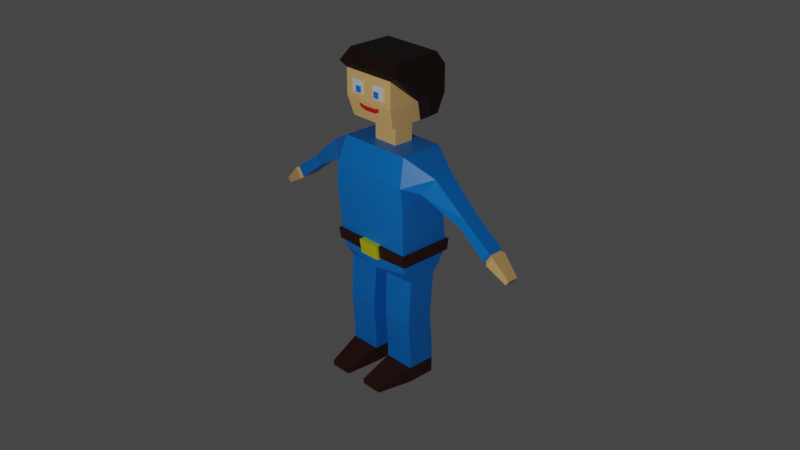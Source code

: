 # Source: koles.blend  (saved by Blender 2.82.7; exported with 4.5.12 LTS)
import bpy
from mathutils import Matrix  # noqa: F401  (used for matrix-valued properties, if any)

bpy.ops.wm.read_factory_settings(use_empty=True)
scene = bpy.context.scene
scene.name = 'Scene'

# ---- collections
col_collection = bpy.data.collections.new('Collection'); scene.collection.children.link(col_collection)

# ---- materials (node trees are filled in below, after node groups)
mat_shirt = bpy.data.materials.new('Shirt')
mat_shirt.alpha_threshold = 0.0
mat_shirt.use_transparent_shadow = False
mat_shirt.line_color = (0.0, 0.0, 0.0, 1.0)
mat_body = bpy.data.materials.new('Body')
mat_body.use_transparent_shadow = False
mat_shoes = bpy.data.materials.new('Shoes')
mat_shoes.use_transparent_shadow = False
mat_gold = bpy.data.materials.new('Gold')
mat_gold.use_transparent_shadow = False
mat_white = bpy.data.materials.new('White')
mat_white.use_transparent_shadow = False
mat_lips = bpy.data.materials.new('Lips')
mat_lips.use_transparent_shadow = False
mat_hair = bpy.data.materials.new('Hair')
mat_hair.use_transparent_shadow = False

# ---- material node trees
mat_shirt.use_nodes = True; mat_shirt.node_tree.nodes.clear()
_N = mat_shirt.node_tree.nodes; _L = mat_shirt.node_tree.links
n0 = _N.new('ShaderNodeOutputMaterial'); n0.name = 'Material Output'; n0.location = (300, 300)
n1 = _N.new('ShaderNodeBsdfPrincipled'); n1.name = 'Principled BSDF'; n1.location = (10, 300)
n1.distribution = 'GGX'
n1.subsurface_method = 'BURLEY'
n1.inputs[0].default_value = (0.0, 0.2187, 0.8, 1.0)
n1.inputs[2].default_value = 0.4
n1.inputs[3].default_value = 1.45
n1.inputs[27].default_value = (0.0, 0.0, 0.0, 1.0)
n1.inputs[28].default_value = 1.0
_L.new(n1.outputs[0], n0.inputs[0])
n0.is_active_output = True
mat_body.use_nodes = True; mat_body.node_tree.nodes.clear()
_N = mat_body.node_tree.nodes; _L = mat_body.node_tree.links
n0 = _N.new('ShaderNodeOutputMaterial'); n0.name = 'Material Output'; n0.location = (300, 300)
n1 = _N.new('ShaderNodeBsdfPrincipled'); n1.name = 'Principled BSDF'; n1.location = (10, 300)
n1.distribution = 'GGX'
n1.subsurface_method = 'BURLEY'
n1.inputs[0].default_value = (0.8796, 0.5395, 0.2051, 1.0)
n1.inputs[3].default_value = 1.45
n1.inputs[27].default_value = (0.0, 0.0, 0.0, 1.0)
n1.inputs[28].default_value = 1.0
_L.new(n1.outputs[0], n0.inputs[0])
n0.is_active_output = True
mat_shoes.use_nodes = True; mat_shoes.node_tree.nodes.clear()
_N = mat_shoes.node_tree.nodes; _L = mat_shoes.node_tree.links
n0 = _N.new('ShaderNodeOutputMaterial'); n0.name = 'Material Output'; n0.location = (300, 300)
n1 = _N.new('ShaderNodeBsdfPrincipled'); n1.name = 'Principled BSDF'; n1.location = (10, 300)
n1.distribution = 'GGX'
n1.subsurface_method = 'BURLEY'
n1.inputs[0].default_value = (0.03955, 0.007499, 0.0003035, 1.0)
n1.inputs[3].default_value = 1.45
n1.inputs[27].default_value = (0.0, 0.0, 0.0, 1.0)
n1.inputs[28].default_value = 1.0
_L.new(n1.outputs[0], n0.inputs[0])
n0.is_active_output = True
mat_gold.use_nodes = True; mat_gold.node_tree.nodes.clear()
_N = mat_gold.node_tree.nodes; _L = mat_gold.node_tree.links
n0 = _N.new('ShaderNodeOutputMaterial'); n0.name = 'Material Output'; n0.location = (300, 300)
n1 = _N.new('ShaderNodeBsdfPrincipled'); n1.name = 'Principled BSDF'; n1.location = (10, 300)
n1.distribution = 'GGX'
n1.subsurface_method = 'BURLEY'
n1.inputs[0].default_value = (0.758, 0.8, 0.0, 1.0)
n1.inputs[3].default_value = 1.45
n1.inputs[27].default_value = (0.0, 0.0, 0.0, 1.0)
n1.inputs[28].default_value = 1.0
_L.new(n1.outputs[0], n0.inputs[0])
n0.is_active_output = True
mat_white.use_nodes = True; mat_white.node_tree.nodes.clear()
_N = mat_white.node_tree.nodes; _L = mat_white.node_tree.links
n0 = _N.new('ShaderNodeOutputMaterial'); n0.name = 'Material Output'; n0.location = (300, 300)
n1 = _N.new('ShaderNodeBsdfPrincipled'); n1.name = 'Principled BSDF'; n1.location = (10, 300)
n1.distribution = 'GGX'
n1.subsurface_method = 'BURLEY'
n1.inputs[3].default_value = 1.45
n1.inputs[27].default_value = (0.0, 0.0, 0.0, 1.0)
n1.inputs[28].default_value = 1.0
_L.new(n1.outputs[0], n0.inputs[0])
n0.is_active_output = True
mat_lips.use_nodes = True; mat_lips.node_tree.nodes.clear()
_N = mat_lips.node_tree.nodes; _L = mat_lips.node_tree.links
n0 = _N.new('ShaderNodeOutputMaterial'); n0.name = 'Material Output'; n0.location = (300, 300)
n1 = _N.new('ShaderNodeBsdfPrincipled'); n1.name = 'Principled BSDF'; n1.location = (10, 300)
n1.distribution = 'GGX'
n1.subsurface_method = 'BURLEY'
n1.inputs[0].default_value = (0.8, 0.009568, 0.0, 1.0)
n1.inputs[3].default_value = 1.45
n1.inputs[27].default_value = (0.0, 0.0, 0.0, 1.0)
n1.inputs[28].default_value = 1.0
_L.new(n1.outputs[0], n0.inputs[0])
n0.is_active_output = True
mat_hair.use_nodes = True; mat_hair.node_tree.nodes.clear()
_N = mat_hair.node_tree.nodes; _L = mat_hair.node_tree.links
n0 = _N.new('ShaderNodeOutputMaterial'); n0.name = 'Material Output'; n0.location = (300, 300)
n1 = _N.new('ShaderNodeBsdfPrincipled'); n1.name = 'Principled BSDF'; n1.location = (10, 300)
n1.distribution = 'GGX'
n1.subsurface_method = 'BURLEY'
n1.inputs[0].default_value = (0.01341, 0.00348, 0.0001659, 1.0)
n1.inputs[3].default_value = 1.45
n1.inputs[27].default_value = (0.0, 0.0, 0.0, 1.0)
n1.inputs[28].default_value = 1.0
_L.new(n1.outputs[0], n0.inputs[0])
n0.is_active_output = True

# ---- world
world_world = bpy.data.worlds.new('World'); scene.world = world_world
world_world.use_nodes = True; world_world.node_tree.nodes.clear()
_N = world_world.node_tree.nodes; _L = world_world.node_tree.links
n0 = _N.new('ShaderNodeOutputWorld'); n0.name = 'World Output'; n0.location = (300, 300)
n1 = _N.new('ShaderNodeBackground'); n1.name = 'Background'; n1.location = (10, 300)
n1.inputs[0].default_value = (0.05088, 0.05088, 0.05088, 1.0)
_L.new(n1.outputs[0], n0.inputs[0])
n0.is_active_output = True
world_world.color = (0.05088, 0.05088, 0.05088)
world_world.use_sun_shadow = False
world_world.sun_shadow_jitter_overblur = 0.0

# ---- cameras
cam_camera = bpy.data.cameras.new('Camera')
cam_camera.clip_end = 100.0
cam_camera.ortho_scale = 7.314

# ---- lights
light_light = bpy.data.lights.new('Light', 'POINT')
light_light.transmission_factor = 0.0
light_light.energy = 1000.0
light_light.shadow_soft_size = 0.1
light_light.shadow_maximum_resolution = 0.006
light_light.use_absolute_resolution = True

# ---- meshes
me_cube = bpy.data.meshes.new('Cube')
me_cube.from_pydata([(-0.5725, 0.3358, 3.575), (-0.615, 0.2176, 1.648), (-0.5725, -0.3286, 3.575), (-0.615, -0.2166, 1.648), (-0.6211, 0.3537, 1.838), (-0.6211, -0.3526, 1.838), (-0.129, 0.1711, 0.9745), (-0.1065, 0.2188, 1.648), (-0.1065, -0.2154, 1.648), (-0.129, -0.2555, 0.9745), (-0.6094, 0.17, 0.9745), (-0.6094, -0.2567, 0.9745), (-0.129, 0.2188, 0.458), (-0.129, -0.2154, 0.458), (-0.6094, 0.2176, 0.458), (-0.6094, -0.2166, 0.458), (-0.129, 0.2188, 0.2262), (-0.129, -0.2154, 0.2262), (-0.6094, 0.2176, 0.2262), (-0.6094, -0.2166, 0.2262), (-0.129, 0.2188, -0.0117), (-0.129, -0.2154, -0.0117), (-0.6094, 0.2176, -0.0117), (-0.6094, -0.2166, -0.0117), (-0.5007, -0.7431, 0.07186), (-0.17, -0.7419, 0.07186), (-0.5007, -0.7431, -0.0117), (-0.17, -0.7419, -0.0117), (-0.6327, -0.3906, 2.138), (-0.6678, -0.4393, 2.869), (-0.6327, -0.4442, 3.17), (-0.6327, 0.3917, 3.17), (-0.6678, 0.3519, 2.466), (-0.6327, 0.4378, 2.138), (-0.8394, -0.2627, 3.105), (-1.006, -0.1627, 3.346), (-1.006, 0.1523, 3.346), (-0.8394, 0.2231, 3.105), (-1.426, -0.1193, 2.78), (-1.518, -0.1193, 2.913), (-1.518, 0.1204, 2.913), (-1.426, 0.1204, 2.78), (-1.85, -0.1174, 2.449), (-1.954, -0.1174, 2.6), (-1.954, 0.1185, 2.6), (-1.85, 0.1185, 2.449), (-1.879, -0.08075, 2.437), (-1.975, -0.08075, 2.576), (-1.975, 0.08182, 2.576), (-1.879, 0.08182, 2.437), (-1.915, -0.1184, 2.401), (-2.021, -0.1184, 2.555), (-2.021, 0.1195, 2.555), (-1.915, 0.1195, 2.401), (-2.233, -0.08148, 2.226), (-2.281, -0.08148, 2.296), (-2.281, 0.08254, 2.296), (-2.233, 0.08254, 2.226), (-0.1977, 0.1867, 3.575), (-0.1977, -0.123, 3.575), (-0.1977, 0.1867, 3.886), (-0.1977, -0.123, 3.886), (-0.382, 0.3058, 3.924), (-0.382, -0.3454, 3.924), (-0.4256, 0.3861, 4.215), (-0.4256, -0.4245, 4.215), (-0.4256, 0.3861, 4.61), (-0.4256, -0.4245, 4.61), (-0.6262, 0.4189, 1.97), (-0.6262, -0.3693, 1.97), (-0.6603, -0.4064, 1.968), (-0.6667, -0.4276, 2.136), (-0.6667, 0.466, 2.135), (-0.6603, 0.4471, 1.967), (-0.169, -0.4385, 1.92), (-0.169, -0.4783, 2.146), (-0.169, -0.2534, 1.92), (-0.169, -0.2931, 2.146), (-0.2169, -0.4532, 4.324), (-0.2169, -0.4532, 4.413), (-0.2169, -0.3643, 4.324), (-0.2169, -0.3643, 4.413), (-0.1279, -0.4532, 4.324), (-0.1279, -0.4532, 4.413), (-0.1279, -0.3643, 4.324), (-0.1279, -0.3643, 4.413), (-0.2978, -0.4404, 4.302), (-0.2978, -0.4404, 4.498), (-0.2978, -0.3778, 4.302), (-0.2978, -0.3778, 4.498), (-0.1016, -0.4404, 4.302), (-0.1016, -0.4404, 4.498), (-0.1016, -0.3778, 4.302), (-0.1016, -0.3778, 4.498), (-0.1012, -0.3643, 4.149), (-0.1012, -0.3643, 4.08), (-0.1012, -0.4227, 4.149), (-0.1012, -0.4009, 4.08), (-0.1676, -0.4121, 4.112), (-0.1327, -0.4241, 4.159), (-0.1327, -0.3735, 4.159), (-0.1676, -0.3735, 4.112), (-0.1867, -0.423, 4.15), (-0.1738, -0.4253, 4.167), (-0.1738, -0.3958, 4.167), (-0.1867, -0.3958, 4.15), (-0.382, 0.3058, 3.924), (-0.382, 0.1619, 3.924), (-0.4256, 0.3861, 4.215), (-0.4256, 0.07505, 4.215), (-0.4256, 0.3861, 4.61), (-0.4256, -0.4245, 4.61), (-0.4926, 0.3833, 4.0), (-0.4926, 0.2395, 4.0), (-0.5362, 0.4637, 4.292), (-0.5362, 0.1526, 4.292), (-0.5362, 0.4637, 4.687), (-0.5362, -0.4578, 4.687), (-0.4683, 0.3675, 4.863), (-0.4683, -0.3129, 4.863), (0.5725, 0.3358, 3.575), (0.615, 0.2176, 1.648), (0.5725, -0.3286, 3.575), (0.615, -0.2166, 1.648), (0.0, 0.2911, 1.723), (0.0, -0.3286, 3.575), (0.0, -0.3526, 1.723), (0.0, 0.3358, 3.575), (0.6211, 0.3537, 1.838), (0.6211, -0.3526, 1.838), (0.129, 0.1711, 0.9745), (0.1065, 0.2188, 1.648), (0.1065, -0.2154, 1.648), (0.129, -0.2555, 0.9745), (0.6094, 0.17, 0.9745), (0.6094, -0.2567, 0.9745), (0.129, 0.2188, 0.458), (0.129, -0.2154, 0.458), (0.6094, 0.2176, 0.458), (0.6094, -0.2166, 0.458), (0.129, 0.2188, 0.2262), (0.129, -0.2154, 0.2262), (0.6094, 0.2176, 0.2262), (0.6094, -0.2166, 0.2262), (0.129, 0.2188, -0.0117), (0.129, -0.2154, -0.0117), (0.6094, 0.2176, -0.0117), (0.6094, -0.2166, -0.0117), (0.5007, -0.7431, 0.07186), (0.17, -0.7419, 0.07186), (0.5007, -0.7431, -0.0117), (0.17, -0.7419, -0.0117), (0.6327, -0.3906, 2.138), (0.6678, -0.4393, 2.869), (0.6327, -0.4442, 3.17), (0.6327, 0.3917, 3.17), (0.6678, 0.3519, 2.466), (0.6327, 0.4378, 2.138), (0.0, 0.3917, 3.17), (0.0, 0.3519, 2.466), (0.0, 0.4378, 2.138), (0.0, -0.4442, 3.17), (0.0, -0.4393, 2.869), (0.0, -0.3906, 2.138), (0.8394, -0.2627, 3.105), (1.006, -0.1627, 3.346), (1.006, 0.1523, 3.346), (0.8394, 0.2231, 3.105), (1.426, -0.1193, 2.78), (1.518, -0.1193, 2.913), (1.518, 0.1204, 2.913), (1.426, 0.1204, 2.78), (1.85, -0.1174, 2.449), (1.954, -0.1174, 2.6), (1.954, 0.1185, 2.6), (1.85, 0.1185, 2.449), (1.879, -0.08075, 2.437), (1.975, -0.08075, 2.576), (1.975, 0.08182, 2.576), (1.879, 0.08182, 2.437), (1.915, -0.1184, 2.401), (2.021, -0.1184, 2.555), (2.021, 0.1195, 2.555), (1.915, 0.1195, 2.401), (2.233, -0.08148, 2.226), (2.281, -0.08148, 2.296), (2.281, 0.08254, 2.296), (2.233, 0.08254, 2.226), (0.0, 0.1867, 3.575), (0.1977, 0.1867, 3.575), (0.1977, -0.123, 3.575), (0.0, -0.123, 3.575), (0.0, 0.1867, 3.886), (0.0, -0.123, 3.886), (0.1977, 0.1867, 3.886), (0.1977, -0.123, 3.886), (0.0, 0.3058, 3.924), (0.0, -0.3454, 3.924), (0.382, 0.3058, 3.924), (0.382, -0.3454, 3.924), (0.0, -0.4245, 4.215), (0.4256, 0.3861, 4.215), (0.4256, -0.4245, 4.215), (0.0, -0.4245, 4.61), (0.4256, 0.3861, 4.61), (0.4256, -0.4245, 4.61), (0.6262, 0.4189, 1.97), (0.0, 0.4189, 1.97), (0.0, -0.3693, 1.937), (0.6262, -0.3693, 1.97), (0.6603, -0.4064, 1.968), (0.6667, -0.4276, 2.136), (0.6667, 0.466, 2.135), (0.0, 0.466, 2.135), (0.0, -0.4276, 2.136), (0.6603, 0.4471, 1.967), (0.0, 0.4471, 1.967), (0.0, -0.4064, 1.934), (0.169, -0.4385, 1.92), (0.169, -0.4783, 2.146), (0.169, -0.2534, 1.92), (0.169, -0.2931, 2.146), (0.0, -0.2534, 1.92), (0.0, -0.2931, 2.146), (0.0, -0.4385, 1.92), (0.0, -0.4783, 2.146), (0.2169, -0.4532, 4.324), (0.2169, -0.4532, 4.413), (0.2169, -0.3643, 4.324), (0.2169, -0.3643, 4.413), (0.1279, -0.4532, 4.324), (0.1279, -0.4532, 4.413), (0.1279, -0.3643, 4.324), (0.1279, -0.3643, 4.413), (0.2978, -0.4404, 4.302), (0.2978, -0.4404, 4.498), (0.2978, -0.3778, 4.302), (0.2978, -0.3778, 4.498), (0.1016, -0.4404, 4.302), (0.1016, -0.4404, 4.498), (0.1016, -0.3778, 4.302), (0.1016, -0.3778, 4.498), (0.0, -0.3643, 4.149), (0.0, -0.3643, 4.08), (0.0, -0.4227, 4.149), (0.0, -0.4009, 4.08), (0.1012, -0.3643, 4.149), (0.1012, -0.3643, 4.08), (0.1012, -0.4227, 4.149), (0.1012, -0.4009, 4.08), (0.1676, -0.4121, 4.112), (0.1327, -0.4241, 4.159), (0.1327, -0.3735, 4.159), (0.1676, -0.3735, 4.112), (0.1867, -0.423, 4.15), (0.1738, -0.4253, 4.167), (0.1738, -0.3958, 4.167), (0.1867, -0.3958, 4.15), (0.0, 0.3058, 3.924), (0.382, 0.3058, 3.924), (0.382, 0.1619, 3.924), (0.4256, 0.3861, 4.215), (0.4256, 0.07505, 4.215), (0.0, -0.4245, 4.61), (0.4256, 0.3861, 4.61), (0.4256, -0.4245, 4.61), (0.4926, 0.3833, 4.0), (0.0, 0.3833, 4.0), (0.4926, 0.2395, 4.0), (0.0, 0.3675, 4.863), (0.0, -0.3129, 4.863), (0.5362, 0.4637, 4.292), (0.0, 0.4637, 4.292), (0.5362, 0.1526, 4.292), (0.5362, 0.4637, 4.687), (0.0, 0.4637, 4.687), (0.5362, -0.4578, 4.687), (0.0, -0.4578, 4.687), (0.4683, 0.3675, 4.863), (0.4683, -0.3129, 4.863), (-2.151, -0.09994, 2.426), (-2.074, -0.09994, 2.314), (-2.074, 0.101, 2.314), (-2.151, 0.101, 2.426), (2.151, -0.09994, 2.426), (2.074, -0.09994, 2.314), (2.074, 0.101, 2.314), (2.151, 0.101, 2.426), (0.5551, -0.4798, -0.0117), (0.5551, -0.4798, 0.149), (0.1495, -0.4787, -0.0117), (0.1495, -0.4787, 0.149), (-0.5551, -0.4798, -0.0117), (-0.5551, -0.4798, 0.149), (-0.1495, -0.4787, -0.0117), (-0.1495, -0.4787, 0.149), (-0.6094, -0.2482, 0.8654), (-0.129, -0.247, 0.8654), (-0.6094, 0.18, 0.8654), (-0.129, 0.1812, 0.8654), (0.6094, -0.2497, 0.8843), (0.129, -0.2485, 0.8843), (0.6094, 0.1783, 0.8843), (0.129, 0.1794, 0.8843)], [], [(59, 191, 193, 61), (161, 125, 2, 30), (0, 31, 37, 36), (31, 0, 127, 158), (8, 3, 11, 9), (1, 3, 5, 4), (7, 1, 4, 124), (3, 8, 126, 5), (8, 7, 124, 126), (297, 296, 15, 13), (3, 1, 10, 11), (1, 7, 6, 10), (7, 8, 9, 6), (15, 14, 18, 19), (296, 298, 14, 15), (298, 299, 12, 14), (299, 297, 13, 12), (18, 16, 20, 22), (14, 12, 16, 18), (12, 13, 17, 16), (13, 15, 19, 17), (22, 20, 21, 23), (16, 17, 21, 20), (293, 292, 26, 24), (19, 18, 22, 23), (25, 24, 26, 27), (292, 294, 27, 26), (295, 293, 24, 25), (294, 295, 25, 27), (33, 160, 213, 72), (33, 32, 159, 160), (32, 31, 158, 159), (163, 28, 71, 214), (28, 29, 32, 33), (29, 30, 31, 32), (68, 69, 70, 73), (163, 162, 29, 28), (162, 161, 30, 29), (36, 37, 41, 40), (30, 2, 35, 34), (31, 30, 34, 37), (2, 0, 36, 35), (40, 41, 45, 44), (34, 35, 39, 38), (37, 34, 38, 41), (35, 36, 40, 39), (45, 42, 46, 49), (38, 39, 43, 42), (41, 38, 42, 45), (39, 40, 44, 43), (48, 49, 53, 52), (43, 44, 48, 47), (44, 45, 49, 48), (42, 43, 47, 46), (281, 280, 55, 54), (46, 47, 51, 50), (49, 46, 50, 53), (47, 48, 52, 51), (54, 55, 56, 57), (282, 281, 54, 57), (280, 283, 56, 55), (283, 282, 57, 56), (127, 0, 58, 188), (0, 2, 59, 58), (2, 125, 191, 59), (60, 61, 63, 62), (188, 58, 60, 192), (58, 59, 61, 60), (63, 197, 200, 65), (61, 193, 197, 63), (192, 60, 62, 196), (65, 200, 203, 67), (62, 63, 65, 64), (64, 65, 67, 66), (126, 208, 69, 5), (5, 69, 68, 4), (4, 68, 207, 124), (73, 72, 213, 216), (70, 71, 72, 73), (217, 214, 71, 70), (207, 68, 73, 216), (69, 208, 217, 70), (28, 33, 72, 71), (74, 75, 77, 76), (224, 225, 75, 74), (223, 77, 75, 225), (76, 222, 224, 74), (86, 90, 92, 88), (78, 82, 84, 80), (83, 79, 81, 85), (91, 87, 89, 93), (79, 78, 80, 81), (83, 82, 78, 79), (85, 84, 82, 83), (87, 86, 88, 89), (91, 90, 86, 87), (93, 92, 90, 91), (98, 101, 105, 102), (244, 245, 97, 96), (94, 96, 99, 100), (244, 96, 94, 242), (97, 245, 243, 95), (97, 95, 101, 98), (96, 97, 98, 99), (103, 102, 105, 104), (99, 98, 102, 103), (100, 99, 103, 104), (106, 108, 109, 107), (108, 110, 111, 109), (267, 112, 114, 272), (112, 113, 115, 114), (117, 277, 270, 119), (272, 114, 116, 275), (114, 115, 117, 116), (269, 118, 119, 270), (275, 116, 118, 269), (116, 117, 119, 118), (109, 111, 117, 115), (106, 107, 113, 112), (107, 109, 115, 113), (111, 263, 277, 117), (258, 106, 112, 267), (190, 195, 193, 191), (161, 154, 122, 125), (120, 166, 167, 155), (155, 158, 127, 120), (132, 133, 135, 123), (121, 128, 129, 123), (131, 124, 128, 121), (123, 129, 126, 132), (132, 126, 124, 131), (301, 137, 139, 300), (123, 135, 134, 121), (121, 134, 130, 131), (131, 130, 133, 132), (139, 143, 142, 138), (300, 139, 138, 302), (302, 138, 136, 303), (303, 136, 137, 301), (142, 146, 144, 140), (138, 142, 140, 136), (136, 140, 141, 137), (137, 141, 143, 139), (146, 147, 145, 144), (140, 144, 145, 141), (289, 148, 150, 288), (143, 147, 146, 142), (149, 151, 150, 148), (288, 150, 151, 290), (291, 149, 148, 289), (290, 151, 149, 291), (157, 212, 213, 160), (157, 160, 159, 156), (156, 159, 158, 155), (163, 214, 211, 152), (152, 157, 156, 153), (153, 156, 155, 154), (206, 215, 210, 209), (163, 152, 153, 162), (162, 153, 154, 161), (166, 170, 171, 167), (154, 164, 165, 122), (155, 167, 164, 154), (122, 165, 166, 120), (170, 174, 175, 171), (164, 168, 169, 165), (167, 171, 168, 164), (165, 169, 170, 166), (175, 179, 176, 172), (168, 172, 173, 169), (171, 175, 172, 168), (169, 173, 174, 170), (178, 182, 183, 179), (173, 177, 178, 174), (174, 178, 179, 175), (172, 176, 177, 173), (285, 184, 185, 284), (176, 180, 181, 177), (179, 183, 180, 176), (177, 181, 182, 178), (184, 187, 186, 185), (286, 187, 184, 285), (284, 185, 186, 287), (287, 186, 187, 286), (127, 188, 189, 120), (120, 189, 190, 122), (122, 190, 191, 125), (194, 198, 199, 195), (188, 192, 194, 189), (189, 194, 195, 190), (199, 202, 200, 197), (195, 199, 197, 193), (192, 196, 198, 194), (202, 205, 203, 200), (198, 201, 202, 199), (201, 204, 205, 202), (126, 129, 209, 208), (129, 128, 206, 209), (128, 124, 207, 206), (215, 216, 213, 212), (210, 215, 212, 211), (217, 210, 211, 214), (207, 216, 215, 206), (209, 210, 217, 208), (152, 211, 212, 157), (218, 220, 221, 219), (224, 218, 219, 225), (223, 225, 219, 221), (220, 218, 224, 222), (234, 236, 240, 238), (226, 228, 232, 230), (231, 233, 229, 227), (239, 241, 237, 235), (227, 229, 228, 226), (231, 227, 226, 230), (233, 231, 230, 232), (235, 237, 236, 234), (239, 235, 234, 238), (241, 239, 238, 240), (250, 254, 257, 253), (244, 248, 249, 245), (246, 252, 251, 248), (244, 242, 246, 248), (249, 247, 243, 245), (249, 250, 253, 247), (248, 251, 250, 249), (255, 256, 257, 254), (251, 255, 254, 250), (252, 256, 255, 251), (259, 260, 262, 261), (261, 262, 265, 264), (267, 272, 271, 266), (266, 271, 273, 268), (276, 279, 270, 277), (272, 275, 274, 271), (271, 274, 276, 273), (269, 270, 279, 278), (275, 269, 278, 274), (274, 278, 279, 276), (262, 273, 276, 265), (259, 266, 268, 260), (260, 268, 273, 262), (265, 276, 277, 263), (258, 267, 266, 259), (52, 53, 282, 283), (51, 52, 283, 280), (53, 50, 281, 282), (50, 51, 280, 281), (182, 287, 286, 183), (181, 284, 287, 182), (183, 286, 285, 180), (180, 285, 284, 181), (145, 290, 291, 141), (141, 291, 289, 143), (147, 288, 290, 145), (143, 289, 288, 147), (21, 17, 295, 294), (17, 19, 293, 295), (23, 21, 294, 292), (19, 23, 292, 293), (6, 9, 297, 299), (10, 6, 299, 298), (11, 10, 298, 296), (9, 11, 296, 297), (130, 303, 301, 133), (134, 302, 303, 130), (135, 300, 302, 134), (133, 301, 300, 135)])
me_cube.polygons.foreach_set('material_index', [1, 0, 0, 0, 0, 0, 0, 0, 0, 0, 0, 0, 0, 0, 0, 0, 0, 2, 0, 0, 0, 2, 2, 2, 2, 2, 2, 2, 2, 2, 0, 0, 2, 0, 0, 2, 0, 0, 0, 0, 0, 0, 0, 0, 0, 0, 0, 0, 0, 0, 1, 0, 0, 0, 1, 1, 1, 1, 1, 1, 1, 1, 0, 0, 0, 1, 1, 1, 1, 1, 1, 1, 1, 1, 0, 0, 0, 2, 2, 2, 2, 2, 2, 3, 3, 3, 3, 4, 0, 0, 4, 0, 0, 0, 4, 4, 4, 5, 5, 5, 5, 5, 5, 5, 5, 5, 5, 1, 1, 6, 6, 6, 6, 6, 6, 6, 6, 6, 6, 6, 6, 6, 1, 0, 0, 0, 0, 0, 0, 0, 0, 0, 0, 0, 0, 0, 0, 0, 0, 2, 0, 0, 0, 2, 2, 2, 2, 2, 2, 2, 2, 2, 0, 0, 2, 0, 0, 2, 0, 0, 0, 0, 0, 0, 0, 0, 0, 0, 0, 0, 0, 0, 1, 0, 0, 0, 1, 1, 1, 1, 1, 1, 1, 1, 0, 0, 0, 1, 1, 1, 1, 1, 1, 1, 1, 1, 0, 0, 0, 2, 2, 2, 2, 2, 2, 3, 3, 3, 3, 4, 0, 0, 4, 0, 0, 0, 4, 4, 4, 5, 5, 5, 5, 5, 5, 5, 5, 5, 5, 1, 1, 6, 6, 6, 6, 6, 6, 6, 6, 6, 6, 6, 6, 6, 1, 1, 1, 1, 1, 1, 1, 1, 2, 2, 2, 2, 2, 2, 2, 2, 0, 0, 0, 0, 0, 0, 0, 0])
_uv = me_cube.uv_layers.new(name='UVMap')
_uv.uv.foreach_set('vector', [0.8504, 0.7014, 0.7746, 0.7014, 0.7746, 0.7014, 0.8504, 0.7014, 0.5616, 0.875, 0.625, 0.875, 0.625, 1.0, 0.5616, 1.0, 0.625, 0.25, 0.5616, 0.25, 0.5616, 0.25, 0.625, 0.25, 0.5616, 0.25, 0.625, 0.25, 0.625, 0.375, 0.5616, 0.375, 0.2282, 0.6944, 0.1468, 0.6944, 0.1468, 0.6944, 0.2282, 0.6944, 0.1468, 0.5556, 0.1468, 0.6944, 0.125, 0.75, 0.125, 0.5, 0.2282, 0.5556, 0.1468, 0.5556, 0.125, 0.5, 0.25, 0.5, 0.1468, 0.6944, 0.2282, 0.6944, 0.25, 0.75, 0.125, 0.75, 0.2282, 0.6944, 0.2282, 0.5556, 0.25, 0.5, 0.25, 0.75, 0.2282, 0.6944, 0.1468, 0.6944, 0.1468, 0.6944, 0.2282, 0.6944, 0.1468, 0.6944, 0.1468, 0.5556, 0.1468, 0.5556, 0.1468, 0.6944, 0.1468, 0.5556, 0.2282, 0.5556, 0.2282, 0.5556, 0.1468, 0.5556, 0.2282, 0.5556, 0.2282, 0.6944, 0.2282, 0.6944, 0.2282, 0.5556, 0.1468, 0.6944, 0.1468, 0.5556, 0.1468, 0.5556, 0.1468, 0.6944, 0.1468, 0.6944, 0.1468, 0.5556, 0.1468, 0.5556, 0.1468, 0.6944, 0.1468, 0.5556, 0.2282, 0.5556, 0.2282, 0.5556, 0.1468, 0.5556, 0.2282, 0.5556, 0.2282, 0.6944, 0.2282, 0.6944, 0.2282, 0.5556, 0.1468, 0.5556, 0.2282, 0.5556, 0.2282, 0.5556, 0.1468, 0.5556, 0.1468, 0.5556, 0.2282, 0.5556, 0.2282, 0.5556, 0.1468, 0.5556, 0.2282, 0.5556, 0.2282, 0.6944, 0.2282, 0.6944, 0.2282, 0.5556, 0.2282, 0.6944, 0.1468, 0.6944, 0.1468, 0.6944, 0.2282, 0.6944, 0.1468, 0.5556, 0.2282, 0.5556, 0.2282, 0.6944, 0.1468, 0.6944, 0.2282, 0.5556, 0.2282, 0.6944, 0.2282, 0.6944, 0.2282, 0.5556, 0.1468, 0.6944, 0.1468, 0.6944, 0.1468, 0.6944, 0.1468, 0.6944, 0.1468, 0.6944, 0.1468, 0.5556, 0.1468, 0.5556, 0.1468, 0.6944, 0.2282, 0.6944, 0.1468, 0.6944, 0.1468, 0.6944, 0.2282, 0.6944, 0.1468, 0.6944, 0.2282, 0.6944, 0.2282, 0.6944, 0.1468, 0.6944, 0.2282, 0.6944, 0.1468, 0.6944, 0.1468, 0.6944, 0.2282, 0.6944, 0.2282, 0.6944, 0.2282, 0.6944, 0.2282, 0.6944, 0.2282, 0.6944, 0.4366, 0.25, 0.4366, 0.375, 0.4366, 0.375, 0.4366, 0.25, 0.4366, 0.25, 0.4991, 0.25, 0.4991, 0.375, 0.4366, 0.375, 0.4991, 0.25, 0.5616, 0.25, 0.5616, 0.375, 0.4991, 0.375, 0.4366, 0.875, 0.4366, 1.0, 0.4366, 1.0, 0.4366, 0.875, 0.4366, 0.0, 0.4991, 0.0, 0.4991, 0.25, 0.4366, 0.25, 0.4991, 0.0, 0.5616, 0.0, 0.5616, 0.25, 0.4991, 0.25, 0.4021, 0.25, 0.4021, 0.0, 0.4021, 0.0, 0.4021, 0.25, 0.4366, 0.875, 0.4991, 0.875, 0.4991, 1.0, 0.4366, 1.0, 0.4991, 0.875, 0.5616, 0.875, 0.5616, 1.0, 0.4991, 1.0, 0.625, 0.25, 0.5616, 0.25, 0.5616, 0.25, 0.625, 0.25, 0.5616, 1.0, 0.625, 1.0, 0.625, 1.0, 0.5616, 1.0, 0.5616, 0.25, 0.5616, 0.0, 0.5616, 0.0, 0.5616, 0.25, 0.875, 0.75, 0.875, 0.5, 0.875, 0.5, 0.875, 0.75, 0.625, 0.25, 0.5616, 0.25, 0.5616, 0.25, 0.625, 0.25, 0.5616, 1.0, 0.625, 1.0, 0.625, 1.0, 0.5616, 1.0, 0.5616, 0.25, 0.5616, 0.0, 0.5616, 0.0, 0.5616, 0.25, 0.875, 0.75, 0.875, 0.5, 0.875, 0.5, 0.875, 0.75, 0.5616, 0.25, 0.5616, 0.0, 0.5616, 0.0, 0.5616, 0.25, 0.5616, 1.0, 0.625, 1.0, 0.625, 1.0, 0.5616, 1.0, 0.5616, 0.25, 0.5616, 0.0, 0.5616, 0.0, 0.5616, 0.25, 0.875, 0.75, 0.875, 0.5, 0.875, 0.5, 0.875, 0.75, 0.625, 0.25, 0.5616, 0.25, 0.5616, 0.25, 0.625, 0.25, 0.875, 0.75, 0.875, 0.5, 0.875, 0.5, 0.875, 0.75, 0.625, 0.25, 0.5616, 0.25, 0.5616, 0.25, 0.625, 0.25, 0.5616, 1.0, 0.625, 1.0, 0.625, 1.0, 0.5616, 1.0, 0.5616, 1.0, 0.625, 1.0, 0.625, 1.0, 0.5616, 1.0, 0.5616, 1.0, 0.625, 1.0, 0.625, 1.0, 0.5616, 1.0, 0.5616, 0.25, 0.5616, 0.0, 0.5616, 0.0, 0.5616, 0.25, 0.875, 0.75, 0.875, 0.5, 0.875, 0.5, 0.875, 0.75, 0.5616, 0.0, 0.625, 0.0, 0.625, 0.25, 0.5616, 0.25, 0.5616, 0.25, 0.5616, 0.0, 0.5616, 0.0, 0.5616, 0.25, 0.875, 0.75, 0.875, 0.5, 0.875, 0.5, 0.875, 0.75, 0.625, 0.25, 0.5616, 0.25, 0.5616, 0.25, 0.625, 0.25, 0.75, 0.5, 0.875, 0.5, 0.8504, 0.5486, 0.7746, 0.5486, 0.875, 0.5, 0.875, 0.75, 0.8504, 0.7014, 0.8504, 0.5486, 0.875, 0.75, 0.75, 0.75, 0.7746, 0.7014, 0.8504, 0.7014, 0.8504, 0.5486, 0.8504, 0.7014, 0.8504, 0.7014, 0.8504, 0.5486, 0.7746, 0.5486, 0.8504, 0.5486, 0.8504, 0.5486, 0.7746, 0.5486, 0.8504, 0.5486, 0.8504, 0.7014, 0.8504, 0.7014, 0.8504, 0.5486, 0.8504, 0.7014, 0.7746, 0.7014, 0.7746, 0.7014, 0.8504, 0.7014, 0.8504, 0.7014, 0.7746, 0.7014, 0.7746, 0.7014, 0.8504, 0.7014, 0.7746, 0.5486, 0.8504, 0.5486, 0.8504, 0.5486, 0.7746, 0.5486, 0.8504, 0.7014, 0.7746, 0.7014, 0.7746, 0.7014, 0.8504, 0.7014, 0.8504, 0.5486, 0.8504, 0.7014, 0.8504, 0.7014, 0.8504, 0.5486, 0.8504, 0.5486, 0.8504, 0.7014, 0.8504, 0.7014, 0.8504, 0.5486, 0.375, 0.875, 0.4021, 0.875, 0.4021, 1.0, 0.375, 1.0, 0.375, 0.0, 0.4021, 0.0, 0.4021, 0.25, 0.375, 0.25, 0.375, 0.25, 0.4021, 0.25, 0.4021, 0.375, 0.375, 0.375, 0.4021, 0.25, 0.4366, 0.25, 0.4366, 0.375, 0.4021, 0.375, 0.4021, 0.0, 0.4366, 0.0, 0.4366, 0.25, 0.4021, 0.25, 0.4021, 0.875, 0.4366, 0.875, 0.4366, 1.0, 0.4021, 1.0, 0.4021, 0.375, 0.4021, 0.25, 0.4021, 0.25, 0.4021, 0.375, 0.4021, 1.0, 0.4021, 0.875, 0.4021, 0.875, 0.4021, 1.0, 0.4366, 0.0, 0.4366, 0.25, 0.4366, 0.25, 0.4366, 0.0, 0.375, 0.0, 0.625, 0.0, 0.625, 0.25, 0.375, 0.25, 0.375, 0.875, 0.625, 0.875, 0.625, 1.0, 0.375, 1.0, 0.75, 0.5, 0.875, 0.5, 0.875, 0.75, 0.75, 0.75, 0.125, 0.5, 0.25, 0.5, 0.25, 0.75, 0.125, 0.75, 0.375, 0.0, 0.625, 0.0, 0.625, 0.25, 0.375, 0.25, 0.375, 0.0, 0.625, 0.0, 0.625, 0.25, 0.375, 0.25, 0.375, 0.25, 0.625, 0.25, 0.625, 0.5, 0.375, 0.5, 0.375, 0.25, 0.625, 0.25, 0.625, 0.5, 0.375, 0.5, 0.375, 0.75, 0.625, 0.75, 0.625, 1.0, 0.375, 1.0, 0.125, 0.5, 0.375, 0.5, 0.375, 0.75, 0.125, 0.75, 0.625, 0.5, 0.875, 0.5, 0.875, 0.75, 0.625, 0.75, 0.375, 0.75, 0.625, 0.75, 0.625, 1.0, 0.375, 1.0, 0.125, 0.5, 0.375, 0.5, 0.375, 0.75, 0.125, 0.75, 0.625, 0.5, 0.875, 0.5, 0.875, 0.75, 0.625, 0.75, 0.375, 0.0, 0.375, 0.25, 0.375, 0.25, 0.375, 0.0, 0.125, 0.5, 0.375, 0.5, 0.375, 0.75, 0.125, 0.75, 0.625, 0.5, 0.625, 0.25, 0.625, 0.25, 0.625, 0.5, 0.375, 0.25, 0.625, 0.25, 0.625, 0.5, 0.375, 0.5, 0.375, 0.0, 0.625, 0.0, 0.625, 0.25, 0.375, 0.25, 0.375, 0.0, 0.375, 0.25, 0.375, 0.25, 0.375, 0.0, 0.125, 0.75, 0.375, 0.75, 0.375, 0.75, 0.125, 0.75, 0.375, 0.75, 0.625, 0.75, 0.625, 1.0, 0.375, 1.0, 0.125, 0.75, 0.375, 0.75, 0.375, 0.75, 0.125, 0.75, 0.625, 0.5, 0.625, 0.25, 0.625, 0.25, 0.625, 0.5, 0.8504, 0.5486, 0.8504, 0.5486, 0.8504, 0.7014, 0.8504, 0.7014, 0.8504, 0.5486, 0.8504, 0.5486, 0.8504, 0.7014, 0.8504, 0.7014, 0.7746, 0.5486, 0.8504, 0.5486, 0.8504, 0.5486, 0.7746, 0.5486, 0.8504, 0.5486, 0.8504, 0.7014, 0.8504, 0.7014, 0.8504, 0.5486, 0.8504, 0.7014, 0.7746, 0.7014, 0.7746, 0.7014, 0.8504, 0.7014, 0.7746, 0.5486, 0.8504, 0.5486, 0.8504, 0.5486, 0.7746, 0.5486, 0.8504, 0.5486, 0.8504, 0.7014, 0.8504, 0.7014, 0.8504, 0.5486, 0.7746, 0.5486, 0.8504, 0.5486, 0.8504, 0.7014, 0.7746, 0.7014, 0.7746, 0.5486, 0.8504, 0.5486, 0.8504, 0.5486, 0.7746, 0.5486, 0.8504, 0.5486, 0.8504, 0.7014, 0.8504, 0.7014, 0.8504, 0.5486, 0.8504, 0.7014, 0.8504, 0.7014, 0.8504, 0.7014, 0.8504, 0.7014, 0.8504, 0.5486, 0.8504, 0.7014, 0.8504, 0.7014, 0.8504, 0.5486, 0.8504, 0.7014, 0.8504, 0.7014, 0.8504, 0.7014, 0.8504, 0.7014, 0.8504, 0.7014, 0.7746, 0.7014, 0.7746, 0.7014, 0.8504, 0.7014, 0.7746, 0.5486, 0.8504, 0.5486, 0.8504, 0.5486, 0.7746, 0.5486, 0.8504, 0.7014, 0.8504, 0.7014, 0.7746, 0.7014, 0.7746, 0.7014, 0.5616, 0.875, 0.5616, 1.0, 0.625, 1.0, 0.625, 0.875, 0.625, 0.25, 0.625, 0.25, 0.5616, 0.25, 0.5616, 0.25, 0.5616, 0.25, 0.5616, 0.375, 0.625, 0.375, 0.625, 0.25, 0.2282, 0.6944, 0.2282, 0.6944, 0.1468, 0.6944, 0.1468, 0.6944, 0.1468, 0.5556, 0.125, 0.5, 0.125, 0.75, 0.1468, 0.6944, 0.2282, 0.5556, 0.25, 0.5, 0.125, 0.5, 0.1468, 0.5556, 0.1468, 0.6944, 0.125, 0.75, 0.25, 0.75, 0.2282, 0.6944, 0.2282, 0.6944, 0.25, 0.75, 0.25, 0.5, 0.2282, 0.5556, 0.2282, 0.6944, 0.2282, 0.6944, 0.1468, 0.6944, 0.1468, 0.6944, 0.1468, 0.6944, 0.1468, 0.6944, 0.1468, 0.5556, 0.1468, 0.5556, 0.1468, 0.5556, 0.1468, 0.5556, 0.2282, 0.5556, 0.2282, 0.5556, 0.2282, 0.5556, 0.2282, 0.5556, 0.2282, 0.6944, 0.2282, 0.6944, 0.1468, 0.6944, 0.1468, 0.6944, 0.1468, 0.5556, 0.1468, 0.5556, 0.1468, 0.6944, 0.1468, 0.6944, 0.1468, 0.5556, 0.1468, 0.5556, 0.1468, 0.5556, 0.1468, 0.5556, 0.2282, 0.5556, 0.2282, 0.5556, 0.2282, 0.5556, 0.2282, 0.5556, 0.2282, 0.6944, 0.2282, 0.6944, 0.1468, 0.5556, 0.1468, 0.5556, 0.2282, 0.5556, 0.2282, 0.5556, 0.1468, 0.5556, 0.1468, 0.5556, 0.2282, 0.5556, 0.2282, 0.5556, 0.2282, 0.5556, 0.2282, 0.5556, 0.2282, 0.6944, 0.2282, 0.6944, 0.2282, 0.6944, 0.2282, 0.6944, 0.1468, 0.6944, 0.1468, 0.6944, 0.1468, 0.5556, 0.1468, 0.6944, 0.2282, 0.6944, 0.2282, 0.5556, 0.2282, 0.5556, 0.2282, 0.5556, 0.2282, 0.6944, 0.2282, 0.6944, 0.1468, 0.6944, 0.1468, 0.6944, 0.1468, 0.6944, 0.1468, 0.6944, 0.1468, 0.6944, 0.1468, 0.6944, 0.1468, 0.5556, 0.1468, 0.5556, 0.2282, 0.6944, 0.2282, 0.6944, 0.1468, 0.6944, 0.1468, 0.6944, 0.1468, 0.6944, 0.1468, 0.6944, 0.2282, 0.6944, 0.2282, 0.6944, 0.2282, 0.6944, 0.2282, 0.6944, 0.1468, 0.6944, 0.1468, 0.6944, 0.2282, 0.6944, 0.2282, 0.6944, 0.2282, 0.6944, 0.2282, 0.6944, 0.4366, 0.25, 0.4366, 0.25, 0.4366, 0.375, 0.4366, 0.375, 0.4366, 0.25, 0.4366, 0.375, 0.4991, 0.375, 0.4991, 0.25, 0.4991, 0.25, 0.4991, 0.375, 0.5616, 0.375, 0.5616, 0.25, 0.4366, 0.875, 0.4366, 0.875, 0.4366, 1.0, 0.4366, 1.0, 0.4366, 0.0, 0.4366, 0.25, 0.4991, 0.25, 0.4991, 0.0, 0.4991, 0.0, 0.4991, 0.25, 0.5616, 0.25, 0.5616, 0.0, 0.4021, 0.25, 0.4021, 0.25, 0.4021, 0.0, 0.4021, 0.0, 0.4366, 0.875, 0.4366, 1.0, 0.4991, 1.0, 0.4991, 0.875, 0.4991, 0.875, 0.4991, 1.0, 0.5616, 1.0, 0.5616, 0.875, 0.625, 0.25, 0.625, 0.25, 0.5616, 0.25, 0.5616, 0.25, 0.5616, 1.0, 0.5616, 1.0, 0.625, 1.0, 0.625, 1.0, 0.5616, 0.25, 0.5616, 0.25, 0.5616, 0.0, 0.5616, 0.0, 0.875, 0.75, 0.875, 0.75, 0.875, 0.5, 0.875, 0.5, 0.625, 0.25, 0.625, 0.25, 0.5616, 0.25, 0.5616, 0.25, 0.5616, 1.0, 0.5616, 1.0, 0.625, 1.0, 0.625, 1.0, 0.5616, 0.25, 0.5616, 0.25, 0.5616, 0.0, 0.5616, 0.0, 0.875, 0.75, 0.875, 0.75, 0.875, 0.5, 0.875, 0.5, 0.5616, 0.25, 0.5616, 0.25, 0.5616, 0.0, 0.5616, 0.0, 0.5616, 1.0, 0.5616, 1.0, 0.625, 1.0, 0.625, 1.0, 0.5616, 0.25, 0.5616, 0.25, 0.5616, 0.0, 0.5616, 0.0, 0.875, 0.75, 0.875, 0.75, 0.875, 0.5, 0.875, 0.5, 0.625, 0.25, 0.625, 0.25, 0.5616, 0.25, 0.5616, 0.25, 0.875, 0.75, 0.875, 0.75, 0.875, 0.5, 0.875, 0.5, 0.625, 0.25, 0.625, 0.25, 0.5616, 0.25, 0.5616, 0.25, 0.5616, 1.0, 0.5616, 1.0, 0.625, 1.0, 0.625, 1.0, 0.5616, 1.0, 0.5616, 1.0, 0.625, 1.0, 0.625, 1.0, 0.5616, 1.0, 0.5616, 1.0, 0.625, 1.0, 0.625, 1.0, 0.5616, 0.25, 0.5616, 0.25, 0.5616, 0.0, 0.5616, 0.0, 0.875, 0.75, 0.875, 0.75, 0.875, 0.5, 0.875, 0.5, 0.5616, 0.0, 0.5616, 0.25, 0.625, 0.25, 0.625, 0.0, 0.5616, 0.25, 0.5616, 0.25, 0.5616, 0.0, 0.5616, 0.0, 0.875, 0.75, 0.875, 0.75, 0.875, 0.5, 0.875, 0.5, 0.625, 0.25, 0.625, 0.25, 0.5616, 0.25, 0.5616, 0.25, 0.75, 0.5, 0.7746, 0.5486, 0.8504, 0.5486, 0.875, 0.5, 0.875, 0.5, 0.8504, 0.5486, 0.8504, 0.7014, 0.875, 0.75, 0.875, 0.75, 0.8504, 0.7014, 0.7746, 0.7014, 0.75, 0.75, 0.8504, 0.5486, 0.8504, 0.5486, 0.8504, 0.7014, 0.8504, 0.7014, 0.7746, 0.5486, 0.7746, 0.5486, 0.8504, 0.5486, 0.8504, 0.5486, 0.8504, 0.5486, 0.8504, 0.5486, 0.8504, 0.7014, 0.8504, 0.7014, 0.8504, 0.7014, 0.8504, 0.7014, 0.7746, 0.7014, 0.7746, 0.7014, 0.8504, 0.7014, 0.8504, 0.7014, 0.7746, 0.7014, 0.7746, 0.7014, 0.7746, 0.5486, 0.7746, 0.5486, 0.8504, 0.5486, 0.8504, 0.5486, 0.8504, 0.7014, 0.8504, 0.7014, 0.7746, 0.7014, 0.7746, 0.7014, 0.8504, 0.5486, 0.8504, 0.5486, 0.8504, 0.7014, 0.8504, 0.7014, 0.8504, 0.5486, 0.8504, 0.5486, 0.8504, 0.7014, 0.8504, 0.7014, 0.375, 0.875, 0.375, 1.0, 0.4021, 1.0, 0.4021, 0.875, 0.375, 0.0, 0.375, 0.25, 0.4021, 0.25, 0.4021, 0.0, 0.375, 0.25, 0.375, 0.375, 0.4021, 0.375, 0.4021, 0.25, 0.4021, 0.25, 0.4021, 0.375, 0.4366, 0.375, 0.4366, 0.25, 0.4021, 0.0, 0.4021, 0.25, 0.4366, 0.25, 0.4366, 0.0, 0.4021, 0.875, 0.4021, 1.0, 0.4366, 1.0, 0.4366, 0.875, 0.4021, 0.375, 0.4021, 0.375, 0.4021, 0.25, 0.4021, 0.25, 0.4021, 1.0, 0.4021, 1.0, 0.4021, 0.875, 0.4021, 0.875, 0.4366, 0.0, 0.4366, 0.0, 0.4366, 0.25, 0.4366, 0.25, 0.375, 0.0, 0.375, 0.25, 0.625, 0.25, 0.625, 0.0, 0.375, 0.875, 0.375, 1.0, 0.625, 1.0, 0.625, 0.875, 0.75, 0.5, 0.75, 0.75, 0.875, 0.75, 0.875, 0.5, 0.125, 0.5, 0.125, 0.75, 0.25, 0.75, 0.25, 0.5, 0.375, 0.0, 0.375, 0.25, 0.625, 0.25, 0.625, 0.0, 0.375, 0.0, 0.375, 0.25, 0.625, 0.25, 0.625, 0.0, 0.375, 0.25, 0.375, 0.5, 0.625, 0.5, 0.625, 0.25, 0.375, 0.25, 0.375, 0.5, 0.625, 0.5, 0.625, 0.25, 0.375, 0.75, 0.375, 1.0, 0.625, 1.0, 0.625, 0.75, 0.125, 0.5, 0.125, 0.75, 0.375, 0.75, 0.375, 0.5, 0.625, 0.5, 0.625, 0.75, 0.875, 0.75, 0.875, 0.5, 0.375, 0.75, 0.375, 1.0, 0.625, 1.0, 0.625, 0.75, 0.125, 0.5, 0.125, 0.75, 0.375, 0.75, 0.375, 0.5, 0.625, 0.5, 0.625, 0.75, 0.875, 0.75, 0.875, 0.5, 0.375, 0.0, 0.375, 0.0, 0.375, 0.25, 0.375, 0.25, 0.125, 0.5, 0.125, 0.75, 0.375, 0.75, 0.375, 0.5, 0.625, 0.5, 0.625, 0.5, 0.625, 0.25, 0.625, 0.25, 0.375, 0.25, 0.375, 0.5, 0.625, 0.5, 0.625, 0.25, 0.375, 0.0, 0.375, 0.25, 0.625, 0.25, 0.625, 0.0, 0.375, 0.0, 0.375, 0.0, 0.375, 0.25, 0.375, 0.25, 0.125, 0.75, 0.125, 0.75, 0.375, 0.75, 0.375, 0.75, 0.375, 0.75, 0.375, 1.0, 0.625, 1.0, 0.625, 0.75, 0.125, 0.75, 0.125, 0.75, 0.375, 0.75, 0.375, 0.75, 0.625, 0.5, 0.625, 0.5, 0.625, 0.25, 0.625, 0.25, 0.8504, 0.5486, 0.8504, 0.7014, 0.8504, 0.7014, 0.8504, 0.5486, 0.8504, 0.5486, 0.8504, 0.7014, 0.8504, 0.7014, 0.8504, 0.5486, 0.7746, 0.5486, 0.7746, 0.5486, 0.8504, 0.5486, 0.8504, 0.5486, 0.8504, 0.5486, 0.8504, 0.5486, 0.8504, 0.7014, 0.8504, 0.7014, 0.8504, 0.7014, 0.8504, 0.7014, 0.7746, 0.7014, 0.7746, 0.7014, 0.7746, 0.5486, 0.7746, 0.5486, 0.8504, 0.5486, 0.8504, 0.5486, 0.8504, 0.5486, 0.8504, 0.5486, 0.8504, 0.7014, 0.8504, 0.7014, 0.7746, 0.5486, 0.7746, 0.7014, 0.8504, 0.7014, 0.8504, 0.5486, 0.7746, 0.5486, 0.7746, 0.5486, 0.8504, 0.5486, 0.8504, 0.5486, 0.8504, 0.5486, 0.8504, 0.5486, 0.8504, 0.7014, 0.8504, 0.7014, 0.8504, 0.7014, 0.8504, 0.7014, 0.8504, 0.7014, 0.8504, 0.7014, 0.8504, 0.5486, 0.8504, 0.5486, 0.8504, 0.7014, 0.8504, 0.7014, 0.8504, 0.7014, 0.8504, 0.7014, 0.8504, 0.7014, 0.8504, 0.7014, 0.8504, 0.7014, 0.8504, 0.7014, 0.7746, 0.7014, 0.7746, 0.7014, 0.7746, 0.5486, 0.7746, 0.5486, 0.8504, 0.5486, 0.8504, 0.5486, 0.625, 0.25, 0.5616, 0.25, 0.5616, 0.25, 0.625, 0.25, 0.875, 0.75, 0.875, 0.5, 0.875, 0.5, 0.875, 0.75, 0.5616, 0.25, 0.5616, 0.0, 0.5616, 0.0, 0.5616, 0.25, 0.5616, 1.0, 0.625, 1.0, 0.625, 1.0, 0.5616, 1.0, 0.625, 0.25, 0.625, 0.25, 0.5616, 0.25, 0.5616, 0.25, 0.875, 0.75, 0.875, 0.75, 0.875, 0.5, 0.875, 0.5, 0.5616, 0.25, 0.5616, 0.25, 0.5616, 0.0, 0.5616, 0.0, 0.5616, 1.0, 0.5616, 1.0, 0.625, 1.0, 0.625, 1.0, 0.2282, 0.6944, 0.2282, 0.6944, 0.2282, 0.6944, 0.2282, 0.6944, 0.2282, 0.6944, 0.2282, 0.6944, 0.1468, 0.6944, 0.1468, 0.6944, 0.1468, 0.6944, 0.1468, 0.6944, 0.2282, 0.6944, 0.2282, 0.6944, 0.1468, 0.6944, 0.1468, 0.6944, 0.1468, 0.6944, 0.1468, 0.6944, 0.2282, 0.6944, 0.2282, 0.6944, 0.2282, 0.6944, 0.2282, 0.6944, 0.2282, 0.6944, 0.1468, 0.6944, 0.1468, 0.6944, 0.2282, 0.6944, 0.1468, 0.6944, 0.2282, 0.6944, 0.2282, 0.6944, 0.1468, 0.6944, 0.1468, 0.6944, 0.1468, 0.6944, 0.1468, 0.6944, 0.1468, 0.6944, 0.2282, 0.5556, 0.2282, 0.6944, 0.2282, 0.6944, 0.2282, 0.5556, 0.1468, 0.5556, 0.2282, 0.5556, 0.2282, 0.5556, 0.1468, 0.5556, 0.1468, 0.6944, 0.1468, 0.5556, 0.1468, 0.5556, 0.1468, 0.6944, 0.2282, 0.6944, 0.1468, 0.6944, 0.1468, 0.6944, 0.2282, 0.6944, 0.2282, 0.5556, 0.2282, 0.5556, 0.2282, 0.6944, 0.2282, 0.6944, 0.1468, 0.5556, 0.1468, 0.5556, 0.2282, 0.5556, 0.2282, 0.5556, 0.1468, 0.6944, 0.1468, 0.6944, 0.1468, 0.5556, 0.1468, 0.5556, 0.2282, 0.6944, 0.2282, 0.6944, 0.1468, 0.6944, 0.1468, 0.6944])
me_cube.materials.append(mat_shirt)
me_cube.materials.append(mat_body)
me_cube.materials.append(mat_shoes)
me_cube.materials.append(mat_gold)
me_cube.materials.append(mat_white)
me_cube.materials.append(mat_lips)
me_cube.materials.append(mat_hair)
me_cube.use_remesh_preserve_volume = False
me_cube.use_remesh_preserve_attributes = False
me_cube.use_mirror_vertex_groups = False
me_cube.update()
arm_armature_001 = bpy.data.armatures.new('Armature.001')  # bones are not reproduced

# ---- objects
ob_cube = bpy.data.objects.new('Cube', me_cube)
ob_light = bpy.data.objects.new('Light', light_light)
ob_object = bpy.data.objects.new('Object', cam_camera)
ob_armature = bpy.data.objects.new('Armature', arm_armature_001)

# ---- transforms, parenting, visibility, modifiers, constraints
ob_cube.parent = ob_armature
ob_cube.location = (0.0, 0.0, 0.0)
ob_cube.lock_rotations_4d = False
ob_cube.empty_display_type = 'ARROWS'
ob_cube.lineart.crease_threshold = 0.0
_vg = ob_cube.vertex_groups.new(name='Body')
_vg.add([159], 1.0, 'REPLACE')
_vg = ob_cube.vertex_groups.new(name='Body.001')
for _i, _w in zip([58, 59, 74, 75, 76, 77, 125, 127, 158, 159, 160, 161, 162, 163, 188, 189, 190, 191, 193, 207, 208, 213, 214, 216, 217, 218, 219, 220, 221, 222, 223, 224, 225], [0.8424, 0.9307, 0.09729, 0.6785, 0.6843, 0.9993, 0.6448, 0.6141, 0.7154, 1.0, 0.8761, 0.4682, 0.7742, 0.9592, 0.9878, 0.8424, 0.9307, 1.0, 0.1256, 0.5339, 0.574, 0.7984, 0.8952, 0.4138, 0.4396, 0.09729, 0.6785, 0.6843, 0.9993, 0.7837, 1.0, 0.2449, 0.7787]): _vg.add([_i], _w, 'REPLACE')
_vg = ob_cube.vertex_groups.new(name='Neck')
for _i, _w in zip([59, 188, 190, 191, 192, 193], [0.559, 0.9461, 0.559, 1.0, 0.2186, 0.9168]): _vg.add([_i], _w, 'REPLACE')
_vg = ob_cube.vertex_groups.new(name='Head')
for _i, _w in zip([60, 61, 85, 93, 192, 193, 194, 195, 196, 203, 233, 241, 258, 263, 269, 270], [0.3243, 0.5836, 0.1125, 0.1882, 0.8095, 0.9778, 0.3243, 0.5836, 0.09343, 0.06676, 0.1125, 0.1882, 0.09343, 0.06676, 0.6091, 0.8511]): _vg.add([_i], _w, 'REPLACE')
_vg = ob_cube.vertex_groups.new(name='Bone.014')
for _i, _w in zip([58, 59, 188, 189, 190, 191], [0.9401, 1.0, 0.9593, 0.475, 0.769, 1.0]): _vg.add([_i], _w, 'REPLACE')
_vg = ob_cube.vertex_groups.new(name='RightArm.015')
for _i, _w in zip([0, 2, 34, 35, 36, 37, 38, 39, 40, 41, 59], [0.4827, 0.5197, 0.6552, 0.9262, 0.9414, 0.7921, 0.9919, 0.9791, 0.9782, 0.9912, 0.01784]): _vg.add([_i], _w, 'REPLACE')
_vg = ob_cube.vertex_groups.new(name='Bone.016')
for _i, _w in zip([38, 39, 40, 41, 42, 43, 44, 45, 46, 47, 48, 49, 50, 51, 52, 53], [0.9829, 0.9415, 0.9387, 0.9812, 0.7807, 0.7082, 0.702, 0.775, 0.9148, 0.8631, 0.8596, 0.9118, 0.5518, 0.4683, 0.4612, 0.5449]): _vg.add([_i], _w, 'REPLACE')
_vg = ob_cube.vertex_groups.new(name='Bone.017')
for _i, _w in zip([46, 47, 48, 49], [0.5834, 0.2555, 0.2342, 0.5656]): _vg.add([_i], _w, 'REPLACE')
_vg = ob_cube.vertex_groups.new(name='Bone.018')
for _i, _w in zip([54, 57], [0.2748, 0.242]): _vg.add([_i], _w, 'REPLACE')
_vg = ob_cube.vertex_groups.new(name='Bone.019')
for _i, _w in zip([58, 59, 188, 189, 190, 191], [0.441, 0.7541, 0.9566, 0.8939, 1.0, 1.0]): _vg.add([_i], _w, 'REPLACE')
_vg = ob_cube.vertex_groups.new(name='Bone.020')
for _i, _w in zip([120, 122, 164, 165, 166, 167, 168, 169, 170, 171], [0.331, 0.3723, 0.5777, 0.864, 0.8843, 0.7317, 0.9657, 0.9689, 0.9678, 0.9646]): _vg.add([_i], _w, 'REPLACE')
_vg = ob_cube.vertex_groups.new(name='Bone.021')
for _i, _w in zip([168, 169, 170, 171, 172, 173, 174, 175, 176, 177, 178, 179, 180, 181, 182, 183], [0.912, 0.9155, 0.912, 0.9085, 0.6261, 0.6318, 0.6249, 0.6192, 0.832, 0.8308, 0.8268, 0.8279, 0.4616, 0.4619, 0.4544, 0.4541]): _vg.add([_i], _w, 'REPLACE')
_vg = ob_cube.vertex_groups.new(name='Bone.022')
for _i, _w in zip([176, 179, 284, 285, 286, 287], [0.03872, 0.01345, 0.3039, 0.2799, 0.2542, 0.2785]): _vg.add([_i], _w, 'REPLACE')
_vg = ob_cube.vertex_groups.new(name='Bone.023')
_vg = ob_cube.vertex_groups.new(name='Bone.004')
_vg = ob_cube.vertex_groups.new(name='Bone.006')
for _i, _w in zip([6, 10, 299], [0.2647, 0.1327, 0.114]): _vg.add([_i], _w, 'REPLACE')
_vg = ob_cube.vertex_groups.new(name='Bone.007')
for _i, _w in zip([6, 9, 10, 11, 12, 13, 296, 297, 298, 299], [0.531, 0.1275, 0.4492, 0.02292, 0.004758, 0.02504, 0.03874, 0.1446, 0.3843, 0.4697]): _vg.add([_i], _w, 'REPLACE')
_vg = ob_cube.vertex_groups.new(name='Bone.008')
_vg = ob_cube.vertex_groups.new(name='Bone.009')
for _i, _w in zip([21, 24, 26, 292], [0.1844, 0.09921, 0.1006, 0.02109]): _vg.add([_i], _w, 'REPLACE')
_vg = ob_cube.vertex_groups.new(name='Bone.005')
_vg = ob_cube.vertex_groups.new(name='Bone.010')
for _i, _w in zip([121, 123, 134, 302], [0.2509, 0.3451, 0.5186, 0.4196]): _vg.add([_i], _w, 'REPLACE')
_vg = ob_cube.vertex_groups.new(name='Bone.011')
for _i, _w in zip([130, 134, 135, 138, 139, 142, 143, 300, 302, 303], [0.1692, 0.6922, 0.3642, 0.211, 0.2882, 0.03976, 0.1252, 0.3805, 0.6487, 0.1053]): _vg.add([_i], _w, 'REPLACE')
_vg = ob_cube.vertex_groups.new(name='Bone.012')
_vg = ob_cube.vertex_groups.new(name='Bone.013')
for _i, _w in zip([147, 148, 150, 288, 289], [0.6844, 0.7626, 0.7304, 0.7448, 0.3657]): _vg.add([_i], _w, 'REPLACE')
_m = ob_cube.modifiers.new('Armature', 'ARMATURE')
_m.object = ob_armature
ob_light.location = (4.076, -6.946, 5.814)
ob_light.rotation_euler = (0.6503, 0.05522, 1.866)
ob_light.lock_rotations_4d = False
ob_light.empty_display_type = 'ARROWS'
ob_light.color = (0.0, 0.0, 0.0, 0.0)
ob_light.lineart.crease_threshold = 0.0
ob_object.location = (10.39, -9.646, 9.318)
ob_object.rotation_euler = (1.109, 0.0, 0.8149)
ob_object.lock_rotations_4d = False
ob_object.empty_display_type = 'ARROWS'
ob_object.color = (0.0, 0.0, 0.0, 0.0)
ob_object.display_type = 'WIRE'
ob_object.lineart.crease_threshold = 0.0
ob_armature.location = (0.0, 0.0, 0.0)
ob_armature.lineart.crease_threshold = 0.0

# ---- collection membership
col_collection.objects.link(ob_cube)
col_collection.objects.link(ob_light)
col_collection.objects.link(ob_object)
col_collection.objects.link(ob_armature)

# ---- scene / render settings (as saved in the file)
scene.camera = ob_object
scene.frame_start = 1; scene.frame_end = 250; scene.frame_set(1)
scene.render.engine = 'BLENDER_EEVEE_NEXT'
scene.cycles.use_denoising = False
scene.cycles.samples = 128
scene.cycles.sampling_pattern = 'TABULATED_SOBOL'
scene.cycles.use_adaptive_sampling = False
scene.cycles.use_light_tree = False
scene.view_settings.view_transform = 'Filmic'
bpy.context.view_layer.update()
